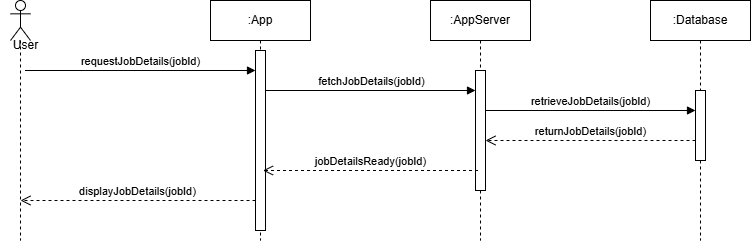

The diagram above was exported from draw.io. Its source (the exported page's mxGraphModel, read from the mxfile embedded in the PNG):
<mxGraphModel dx="1103" dy="482" grid="1" gridSize="10" guides="1" tooltips="1" connect="1" arrows="1" fold="1" page="1" pageScale="1" pageWidth="827" pageHeight="1169" math="0" shadow="0">
  <root>
    <mxCell id="0" />
    <mxCell id="1" parent="0" />
    <mxCell id="gANasRb9dNlW-mY2A59A-1" value=":Database" style="shape=umlLifeline;perimeter=lifelinePerimeter;whiteSpace=wrap;html=1;container=1;dropTarget=0;collapsible=0;recursiveResize=0;outlineConnect=0;portConstraint=eastwest;newEdgeStyle={&quot;curved&quot;:0,&quot;rounded&quot;:0};" parent="1" vertex="1">
      <mxGeometry x="710" y="40" width="100" height="240" as="geometry" />
    </mxCell>
    <mxCell id="gANasRb9dNlW-mY2A59A-2" value="" style="shape=umlLifeline;perimeter=lifelinePerimeter;whiteSpace=wrap;html=1;container=1;dropTarget=0;collapsible=0;recursiveResize=0;outlineConnect=0;portConstraint=eastwest;newEdgeStyle={&quot;curved&quot;:0,&quot;rounded&quot;:0};participant=umlActor;" parent="1" vertex="1">
      <mxGeometry x="70" y="40" width="20" height="240" as="geometry" />
    </mxCell>
    <mxCell id="gANasRb9dNlW-mY2A59A-3" value=":App" style="shape=umlLifeline;perimeter=lifelinePerimeter;whiteSpace=wrap;html=1;container=1;dropTarget=0;collapsible=0;recursiveResize=0;outlineConnect=0;portConstraint=eastwest;newEdgeStyle={&quot;curved&quot;:0,&quot;rounded&quot;:0};" parent="1" vertex="1">
      <mxGeometry x="270" y="40" width="100" height="240" as="geometry" />
    </mxCell>
    <mxCell id="gANasRb9dNlW-mY2A59A-4" value="" style="html=1;points=[[0,0,0,0,5],[0,1,0,0,-5],[1,0,0,0,5],[1,1,0,0,-5]];perimeter=orthogonalPerimeter;outlineConnect=0;targetShapes=umlLifeline;portConstraint=eastwest;newEdgeStyle={&quot;curved&quot;:0,&quot;rounded&quot;:0};" parent="gANasRb9dNlW-mY2A59A-3" vertex="1">
      <mxGeometry x="45" y="50" width="10" height="180" as="geometry" />
    </mxCell>
    <mxCell id="gANasRb9dNlW-mY2A59A-5" value="" style="html=1;points=[[0,0,0,0,5],[0,1,0,0,-5],[1,0,0,0,5],[1,1,0,0,-5]];perimeter=orthogonalPerimeter;outlineConnect=0;targetShapes=umlLifeline;portConstraint=eastwest;newEdgeStyle={&quot;curved&quot;:0,&quot;rounded&quot;:0};" parent="1" vertex="1">
      <mxGeometry x="755" y="130" width="10" height="70" as="geometry" />
    </mxCell>
    <mxCell id="gANasRb9dNlW-mY2A59A-6" value=":AppServer" style="shape=umlLifeline;perimeter=lifelinePerimeter;whiteSpace=wrap;html=1;container=1;dropTarget=0;collapsible=0;recursiveResize=0;outlineConnect=0;portConstraint=eastwest;newEdgeStyle={&quot;curved&quot;:0,&quot;rounded&quot;:0};" parent="1" vertex="1">
      <mxGeometry x="490" y="40" width="100" height="240" as="geometry" />
    </mxCell>
    <mxCell id="gANasRb9dNlW-mY2A59A-7" value="" style="html=1;points=[[0,0,0,0,5],[0,1,0,0,-5],[1,0,0,0,5],[1,1,0,0,-5]];perimeter=orthogonalPerimeter;outlineConnect=0;targetShapes=umlLifeline;portConstraint=eastwest;newEdgeStyle={&quot;curved&quot;:0,&quot;rounded&quot;:0};" parent="gANasRb9dNlW-mY2A59A-6" vertex="1">
      <mxGeometry x="45" y="70" width="10" height="120" as="geometry" />
    </mxCell>
    <mxCell id="gANasRb9dNlW-mY2A59A-8" value="User" style="text;html=1;align=center;verticalAlign=middle;resizable=0;points=[];autosize=1;strokeColor=none;fillColor=none;" parent="1" vertex="1">
      <mxGeometry x="60" y="70" width="50" height="30" as="geometry" />
    </mxCell>
    <mxCell id="gANasRb9dNlW-mY2A59A-9" value="requestJobDetails(jobId)" style="html=1;verticalAlign=bottom;endArrow=block;curved=0;rounded=0;" parent="1" edge="1">
      <mxGeometry x="-0.0022" width="80" relative="1" as="geometry">
        <mxPoint x="84.5" y="110" as="sourcePoint" />
        <mxPoint x="315" y="110" as="targetPoint" />
        <mxPoint as="offset" />
      </mxGeometry>
    </mxCell>
    <mxCell id="gANasRb9dNlW-mY2A59A-10" value="fetchJobDetails(jobId)" style="html=1;verticalAlign=bottom;endArrow=block;curved=0;rounded=0;" parent="1" source="gANasRb9dNlW-mY2A59A-4" edge="1">
      <mxGeometry x="0.0095" width="80" relative="1" as="geometry">
        <mxPoint x="330" y="130" as="sourcePoint" />
        <mxPoint x="535" y="130" as="targetPoint" />
        <mxPoint as="offset" />
      </mxGeometry>
    </mxCell>
    <mxCell id="gANasRb9dNlW-mY2A59A-21" value="retrieveJobDetails(jobId)" style="html=1;verticalAlign=bottom;endArrow=block;curved=0;rounded=0;" parent="1" edge="1">
      <mxGeometry x="0.0028" width="80" relative="1" as="geometry">
        <mxPoint x="545" y="150" as="sourcePoint" />
        <mxPoint x="755" y="149.9999999999999" as="targetPoint" />
        <mxPoint as="offset" />
      </mxGeometry>
    </mxCell>
    <mxCell id="gANasRb9dNlW-mY2A59A-26" value="returnJobDetails(jobId)" style="html=1;verticalAlign=bottom;endArrow=open;dashed=1;endSize=8;curved=0;rounded=0;" parent="1" edge="1">
      <mxGeometry relative="1" as="geometry">
        <mxPoint x="755" y="180" as="sourcePoint" />
        <mxPoint x="545" y="180" as="targetPoint" />
      </mxGeometry>
    </mxCell>
    <mxCell id="gANasRb9dNlW-mY2A59A-27" value="jobDetailsReady(jobId)" style="html=1;verticalAlign=bottom;endArrow=open;dashed=1;endSize=8;curved=0;rounded=0;" parent="1" edge="1">
      <mxGeometry x="0.003" relative="1" as="geometry">
        <mxPoint x="537.5" y="210" as="sourcePoint" />
        <mxPoint x="322.4999999999999" y="210" as="targetPoint" />
        <mxPoint as="offset" />
      </mxGeometry>
    </mxCell>
    <mxCell id="gANasRb9dNlW-mY2A59A-28" value="displayJobDetails(jobId)" style="html=1;verticalAlign=bottom;endArrow=open;dashed=1;endSize=8;curved=0;rounded=0;" parent="1" edge="1">
      <mxGeometry x="0.003" relative="1" as="geometry">
        <mxPoint x="315" y="240" as="sourcePoint" />
        <mxPoint x="80" y="240" as="targetPoint" />
        <mxPoint as="offset" />
      </mxGeometry>
    </mxCell>
  </root>
</mxGraphModel>